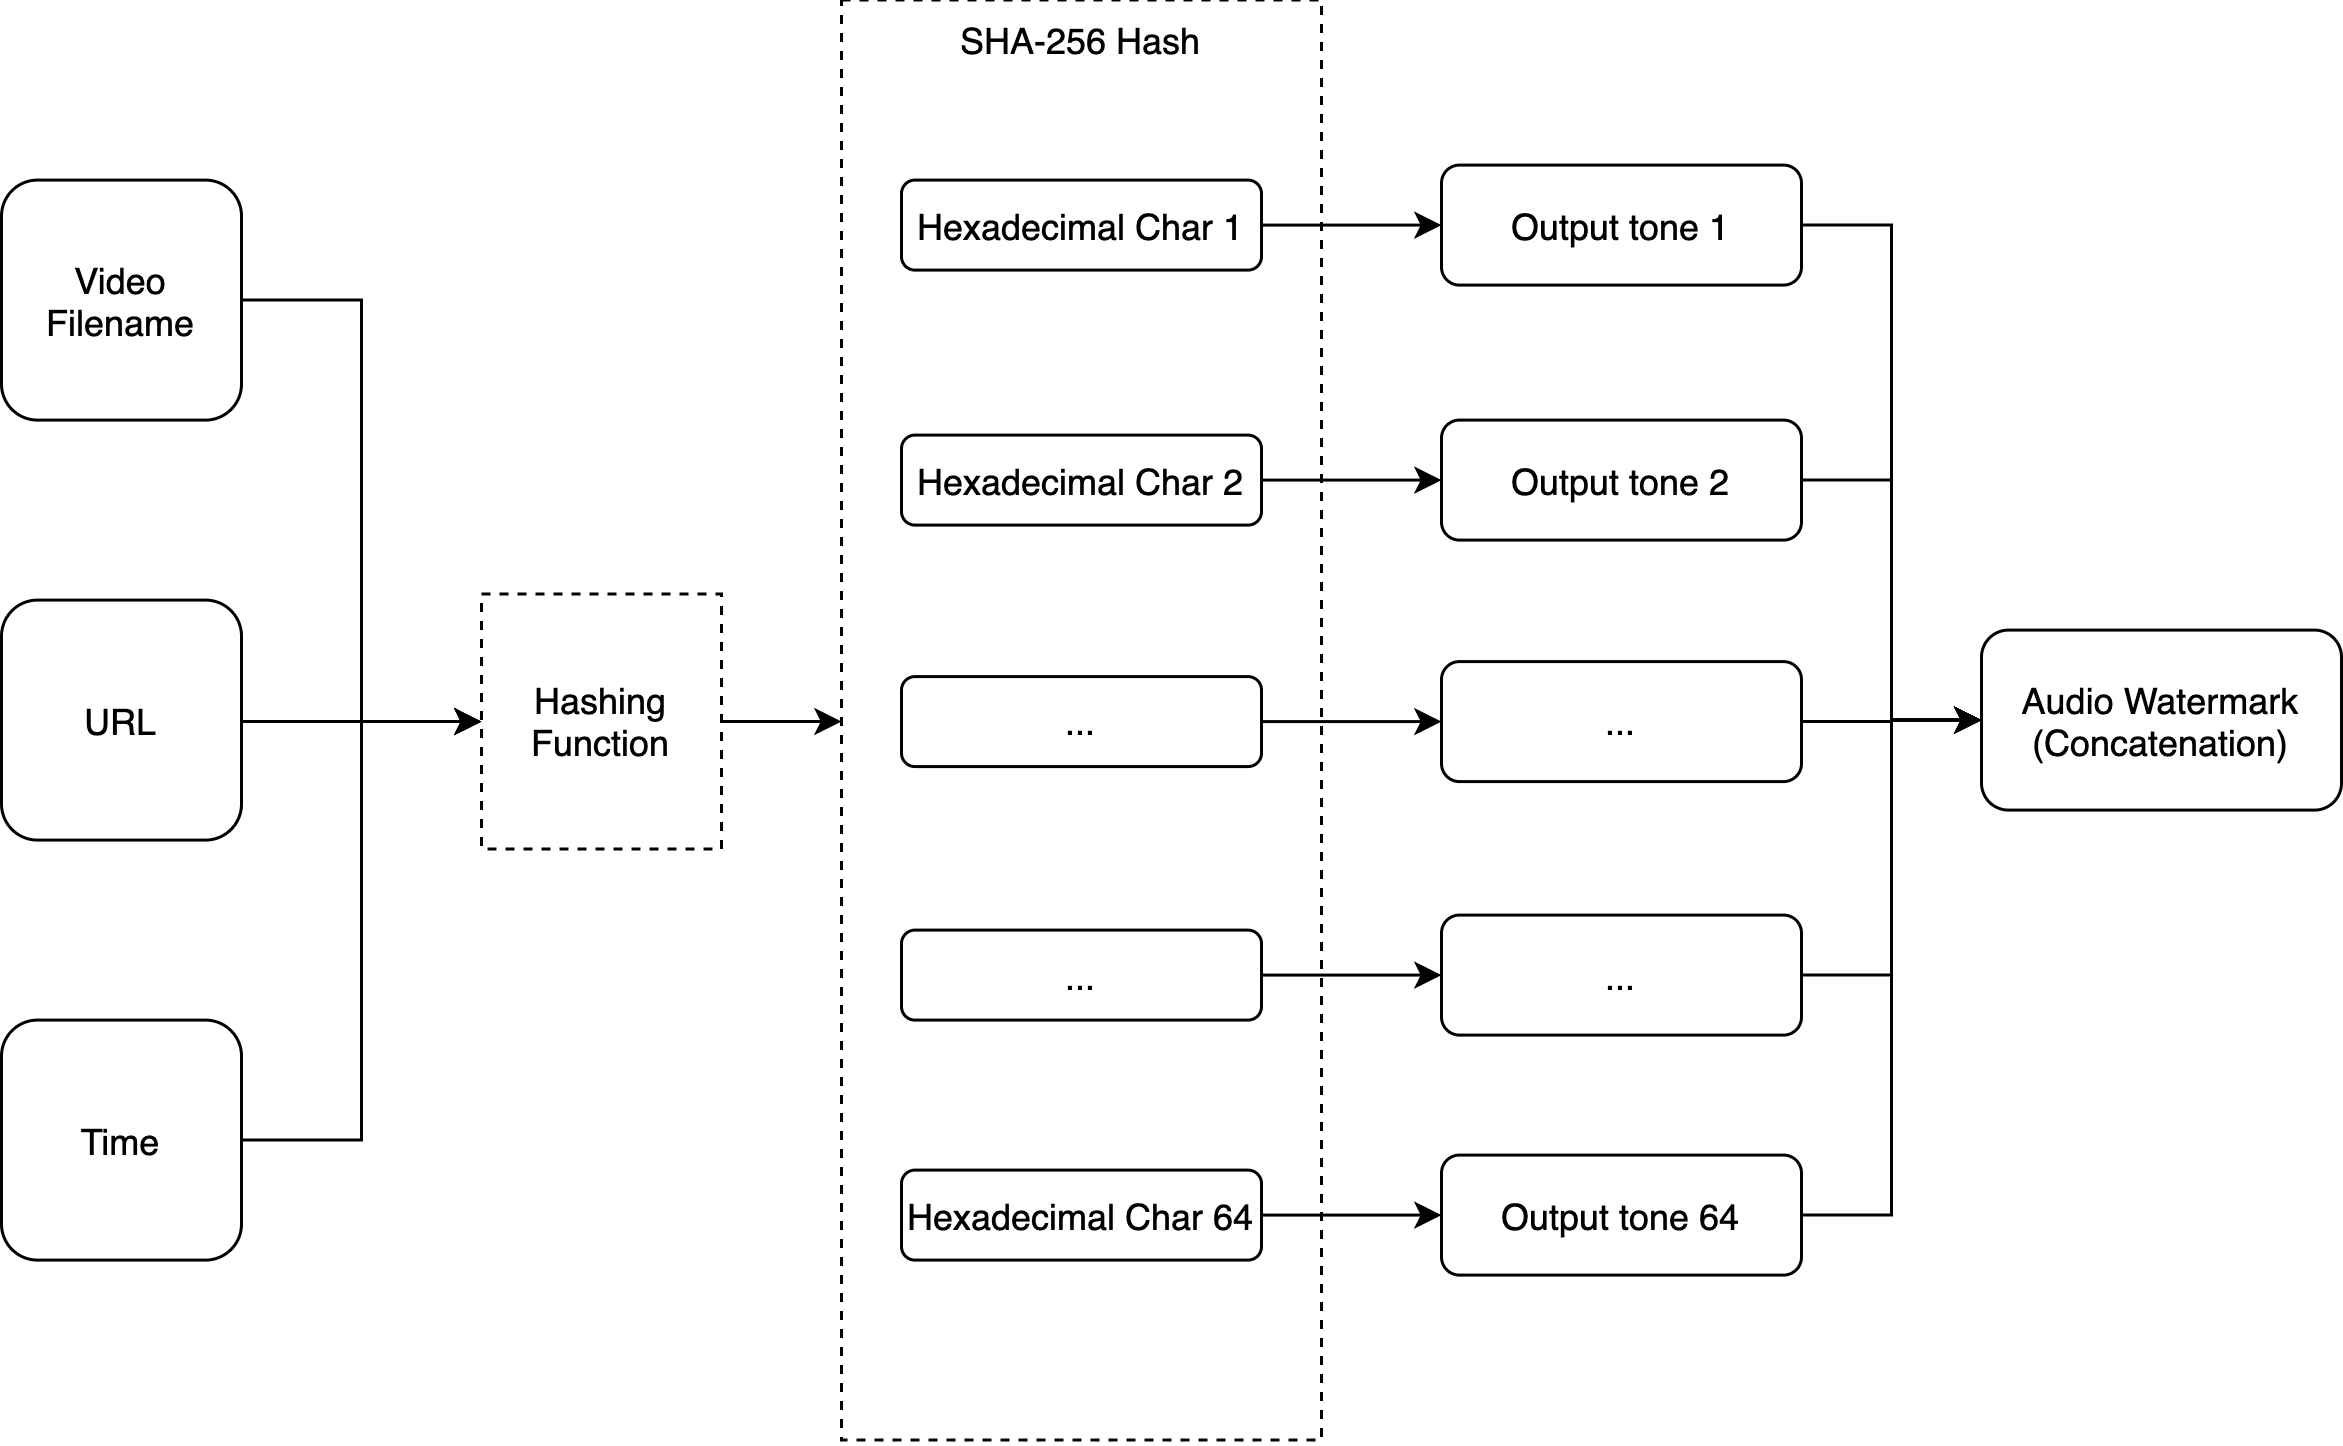

The diagram above was exported from draw.io. Its source (the exported page's mxGraphModel, read from the mxfile embedded in the PNG):
<mxGraphModel dx="1096" dy="784" grid="1" gridSize="10" guides="1" tooltips="1" connect="1" arrows="1" fold="1" page="1" pageScale="1" pageWidth="1169" pageHeight="827" math="0" shadow="0">
  <root>
    <mxCell id="BXOc6objdhUqdcnxAnTo-0" />
    <mxCell id="BXOc6objdhUqdcnxAnTo-1" parent="BXOc6objdhUqdcnxAnTo-0" />
    <mxCell id="BXOc6objdhUqdcnxAnTo-2" value="SHA-256 Hash" style="rounded=0;whiteSpace=wrap;html=1;fontColor=#000000;verticalAlign=top;dashed=1;" parent="BXOc6objdhUqdcnxAnTo-1" vertex="1">
      <mxGeometry x="290" y="-0.46999999999999886" width="160" height="480" as="geometry" />
    </mxCell>
    <mxCell id="NgAyOzP5ILQc59aSi0Vf-19" style="edgeStyle=orthogonalEdgeStyle;rounded=0;orthogonalLoop=1;jettySize=auto;html=1;labelBackgroundColor=none;fontColor=#000000;" parent="BXOc6objdhUqdcnxAnTo-1" source="BXOc6objdhUqdcnxAnTo-4" target="BXOc6objdhUqdcnxAnTo-14" edge="1">
      <mxGeometry relative="1" as="geometry" />
    </mxCell>
    <mxCell id="BXOc6objdhUqdcnxAnTo-4" value="Hexadecimal Char 1&lt;br&gt;" style="rounded=1;whiteSpace=wrap;html=1;" parent="BXOc6objdhUqdcnxAnTo-1" vertex="1">
      <mxGeometry x="310" y="59.53" width="120" height="30" as="geometry" />
    </mxCell>
    <mxCell id="NgAyOzP5ILQc59aSi0Vf-33" style="edgeStyle=orthogonalEdgeStyle;rounded=0;orthogonalLoop=1;jettySize=auto;html=1;entryX=0;entryY=0.5;entryDx=0;entryDy=0;labelBackgroundColor=none;fontColor=#000000;" parent="BXOc6objdhUqdcnxAnTo-1" source="BXOc6objdhUqdcnxAnTo-14" target="NgAyOzP5ILQc59aSi0Vf-9" edge="1">
      <mxGeometry relative="1" as="geometry" />
    </mxCell>
    <mxCell id="BXOc6objdhUqdcnxAnTo-14" value="Output tone 1" style="rounded=1;whiteSpace=wrap;html=1;" parent="BXOc6objdhUqdcnxAnTo-1" vertex="1">
      <mxGeometry x="490" y="54.53" width="120" height="40" as="geometry" />
    </mxCell>
    <mxCell id="NgAyOzP5ILQc59aSi0Vf-28" style="edgeStyle=orthogonalEdgeStyle;rounded=0;orthogonalLoop=1;jettySize=auto;html=1;entryX=0;entryY=0.5;entryDx=0;entryDy=0;labelBackgroundColor=none;fontColor=#000000;" parent="BXOc6objdhUqdcnxAnTo-1" source="BXOc6objdhUqdcnxAnTo-15" target="NgAyOzP5ILQc59aSi0Vf-20" edge="1">
      <mxGeometry relative="1" as="geometry" />
    </mxCell>
    <mxCell id="BXOc6objdhUqdcnxAnTo-15" value="Video Filename" style="rounded=1;whiteSpace=wrap;html=1;fontColor=#000000;" parent="BXOc6objdhUqdcnxAnTo-1" vertex="1">
      <mxGeometry x="10" y="59.53" width="80" height="80" as="geometry" />
    </mxCell>
    <mxCell id="NgAyOzP5ILQc59aSi0Vf-30" style="edgeStyle=orthogonalEdgeStyle;rounded=0;orthogonalLoop=1;jettySize=auto;html=1;entryX=0;entryY=0.5;entryDx=0;entryDy=0;labelBackgroundColor=none;fontColor=#000000;" parent="BXOc6objdhUqdcnxAnTo-1" source="BXOc6objdhUqdcnxAnTo-16" target="NgAyOzP5ILQc59aSi0Vf-20" edge="1">
      <mxGeometry relative="1" as="geometry" />
    </mxCell>
    <mxCell id="BXOc6objdhUqdcnxAnTo-16" value="Time" style="rounded=1;whiteSpace=wrap;html=1;fontColor=#000000;" parent="BXOc6objdhUqdcnxAnTo-1" vertex="1">
      <mxGeometry x="10" y="339.53" width="80" height="80" as="geometry" />
    </mxCell>
    <mxCell id="NgAyOzP5ILQc59aSi0Vf-29" style="edgeStyle=orthogonalEdgeStyle;rounded=0;orthogonalLoop=1;jettySize=auto;html=1;entryX=0;entryY=0.5;entryDx=0;entryDy=0;labelBackgroundColor=none;fontColor=#000000;" parent="BXOc6objdhUqdcnxAnTo-1" source="BXOc6objdhUqdcnxAnTo-17" target="NgAyOzP5ILQc59aSi0Vf-20" edge="1">
      <mxGeometry relative="1" as="geometry">
        <Array as="points">
          <mxPoint x="130" y="240.53" />
        </Array>
      </mxGeometry>
    </mxCell>
    <mxCell id="BXOc6objdhUqdcnxAnTo-17" value="URL" style="rounded=1;whiteSpace=wrap;html=1;fontColor=#000000;" parent="BXOc6objdhUqdcnxAnTo-1" vertex="1">
      <mxGeometry x="10" y="199.53" width="80" height="80" as="geometry" />
    </mxCell>
    <mxCell id="NgAyOzP5ILQc59aSi0Vf-15" style="edgeStyle=orthogonalEdgeStyle;rounded=0;orthogonalLoop=1;jettySize=auto;html=1;labelBackgroundColor=none;fontColor=#000000;" parent="BXOc6objdhUqdcnxAnTo-1" source="BXOc6objdhUqdcnxAnTo-18" target="NgAyOzP5ILQc59aSi0Vf-8" edge="1">
      <mxGeometry relative="1" as="geometry" />
    </mxCell>
    <mxCell id="BXOc6objdhUqdcnxAnTo-18" value="Hexadecimal Char 2" style="rounded=1;whiteSpace=wrap;html=1;fontColor=#000000;" parent="BXOc6objdhUqdcnxAnTo-1" vertex="1">
      <mxGeometry x="310" y="144.53" width="120" height="30" as="geometry" />
    </mxCell>
    <mxCell id="NgAyOzP5ILQc59aSi0Vf-16" style="edgeStyle=orthogonalEdgeStyle;rounded=0;orthogonalLoop=1;jettySize=auto;html=1;labelBackgroundColor=none;fontColor=#000000;" parent="BXOc6objdhUqdcnxAnTo-1" source="BXOc6objdhUqdcnxAnTo-19" target="NgAyOzP5ILQc59aSi0Vf-7" edge="1">
      <mxGeometry relative="1" as="geometry" />
    </mxCell>
    <mxCell id="BXOc6objdhUqdcnxAnTo-19" value="..." style="rounded=1;whiteSpace=wrap;html=1;fontColor=#000000;" parent="BXOc6objdhUqdcnxAnTo-1" vertex="1">
      <mxGeometry x="310" y="225.03" width="120" height="30" as="geometry" />
    </mxCell>
    <mxCell id="NgAyOzP5ILQc59aSi0Vf-17" style="edgeStyle=orthogonalEdgeStyle;rounded=0;orthogonalLoop=1;jettySize=auto;html=1;labelBackgroundColor=none;fontColor=#000000;" parent="BXOc6objdhUqdcnxAnTo-1" source="BXOc6objdhUqdcnxAnTo-21" target="NgAyOzP5ILQc59aSi0Vf-6" edge="1">
      <mxGeometry relative="1" as="geometry" />
    </mxCell>
    <mxCell id="BXOc6objdhUqdcnxAnTo-21" value="..." style="rounded=1;whiteSpace=wrap;html=1;fontColor=#000000;" parent="BXOc6objdhUqdcnxAnTo-1" vertex="1">
      <mxGeometry x="310" y="309.53" width="120" height="30" as="geometry" />
    </mxCell>
    <mxCell id="NgAyOzP5ILQc59aSi0Vf-18" style="edgeStyle=orthogonalEdgeStyle;rounded=0;orthogonalLoop=1;jettySize=auto;html=1;labelBackgroundColor=none;fontColor=#000000;" parent="BXOc6objdhUqdcnxAnTo-1" source="BXOc6objdhUqdcnxAnTo-22" target="NgAyOzP5ILQc59aSi0Vf-5" edge="1">
      <mxGeometry relative="1" as="geometry" />
    </mxCell>
    <mxCell id="BXOc6objdhUqdcnxAnTo-22" value="Hexadecimal Char 64" style="rounded=1;whiteSpace=wrap;html=1;fontColor=#000000;" parent="BXOc6objdhUqdcnxAnTo-1" vertex="1">
      <mxGeometry x="310" y="389.53" width="120" height="30" as="geometry" />
    </mxCell>
    <mxCell id="NgAyOzP5ILQc59aSi0Vf-37" style="edgeStyle=orthogonalEdgeStyle;rounded=0;orthogonalLoop=1;jettySize=auto;html=1;entryX=0;entryY=0.5;entryDx=0;entryDy=0;labelBackgroundColor=none;fontColor=#000000;" parent="BXOc6objdhUqdcnxAnTo-1" source="NgAyOzP5ILQc59aSi0Vf-5" target="NgAyOzP5ILQc59aSi0Vf-9" edge="1">
      <mxGeometry relative="1" as="geometry" />
    </mxCell>
    <mxCell id="NgAyOzP5ILQc59aSi0Vf-5" value="Output tone 64" style="rounded=1;whiteSpace=wrap;html=1;" parent="BXOc6objdhUqdcnxAnTo-1" vertex="1">
      <mxGeometry x="490" y="384.53" width="120" height="40" as="geometry" />
    </mxCell>
    <mxCell id="NgAyOzP5ILQc59aSi0Vf-36" style="edgeStyle=orthogonalEdgeStyle;rounded=0;orthogonalLoop=1;jettySize=auto;html=1;entryX=0;entryY=0.5;entryDx=0;entryDy=0;labelBackgroundColor=none;fontColor=#000000;" parent="BXOc6objdhUqdcnxAnTo-1" source="NgAyOzP5ILQc59aSi0Vf-6" target="NgAyOzP5ILQc59aSi0Vf-9" edge="1">
      <mxGeometry relative="1" as="geometry" />
    </mxCell>
    <mxCell id="NgAyOzP5ILQc59aSi0Vf-6" value="..." style="rounded=1;whiteSpace=wrap;html=1;" parent="BXOc6objdhUqdcnxAnTo-1" vertex="1">
      <mxGeometry x="490" y="304.53" width="120" height="40" as="geometry" />
    </mxCell>
    <mxCell id="NgAyOzP5ILQc59aSi0Vf-35" style="edgeStyle=orthogonalEdgeStyle;rounded=0;orthogonalLoop=1;jettySize=auto;html=1;entryX=0;entryY=0.5;entryDx=0;entryDy=0;labelBackgroundColor=none;fontColor=#000000;" parent="BXOc6objdhUqdcnxAnTo-1" source="NgAyOzP5ILQc59aSi0Vf-7" target="NgAyOzP5ILQc59aSi0Vf-9" edge="1">
      <mxGeometry relative="1" as="geometry" />
    </mxCell>
    <mxCell id="NgAyOzP5ILQc59aSi0Vf-7" value="..." style="rounded=1;whiteSpace=wrap;html=1;" parent="BXOc6objdhUqdcnxAnTo-1" vertex="1">
      <mxGeometry x="490" y="220.03" width="120" height="40" as="geometry" />
    </mxCell>
    <mxCell id="NgAyOzP5ILQc59aSi0Vf-34" style="edgeStyle=orthogonalEdgeStyle;rounded=0;orthogonalLoop=1;jettySize=auto;html=1;entryX=0;entryY=0.5;entryDx=0;entryDy=0;labelBackgroundColor=none;fontColor=#000000;" parent="BXOc6objdhUqdcnxAnTo-1" source="NgAyOzP5ILQc59aSi0Vf-8" target="NgAyOzP5ILQc59aSi0Vf-9" edge="1">
      <mxGeometry relative="1" as="geometry" />
    </mxCell>
    <mxCell id="NgAyOzP5ILQc59aSi0Vf-8" value="Output tone 2" style="rounded=1;whiteSpace=wrap;html=1;" parent="BXOc6objdhUqdcnxAnTo-1" vertex="1">
      <mxGeometry x="490" y="139.53" width="120" height="40" as="geometry" />
    </mxCell>
    <mxCell id="NgAyOzP5ILQc59aSi0Vf-9" value="Audio Watermark&lt;br&gt;(Concatenation)" style="rounded=1;whiteSpace=wrap;html=1;fontColor=#000000;" parent="BXOc6objdhUqdcnxAnTo-1" vertex="1">
      <mxGeometry x="670" y="209.53" width="120" height="60" as="geometry" />
    </mxCell>
    <mxCell id="NgAyOzP5ILQc59aSi0Vf-31" style="edgeStyle=orthogonalEdgeStyle;rounded=0;orthogonalLoop=1;jettySize=auto;html=1;labelBackgroundColor=none;fontColor=#000000;" parent="BXOc6objdhUqdcnxAnTo-1" source="NgAyOzP5ILQc59aSi0Vf-20" target="BXOc6objdhUqdcnxAnTo-2" edge="1">
      <mxGeometry relative="1" as="geometry">
        <Array as="points">
          <mxPoint x="280" y="239.53" />
          <mxPoint x="280" y="239.53" />
        </Array>
      </mxGeometry>
    </mxCell>
    <mxCell id="NgAyOzP5ILQc59aSi0Vf-20" value="Hashing&lt;br&gt;Function" style="rounded=0;whiteSpace=wrap;html=1;fontColor=#000000;verticalAlign=middle;dashed=1;" parent="BXOc6objdhUqdcnxAnTo-1" vertex="1">
      <mxGeometry x="170" y="197.53" width="80" height="85" as="geometry" />
    </mxCell>
  </root>
</mxGraphModel>